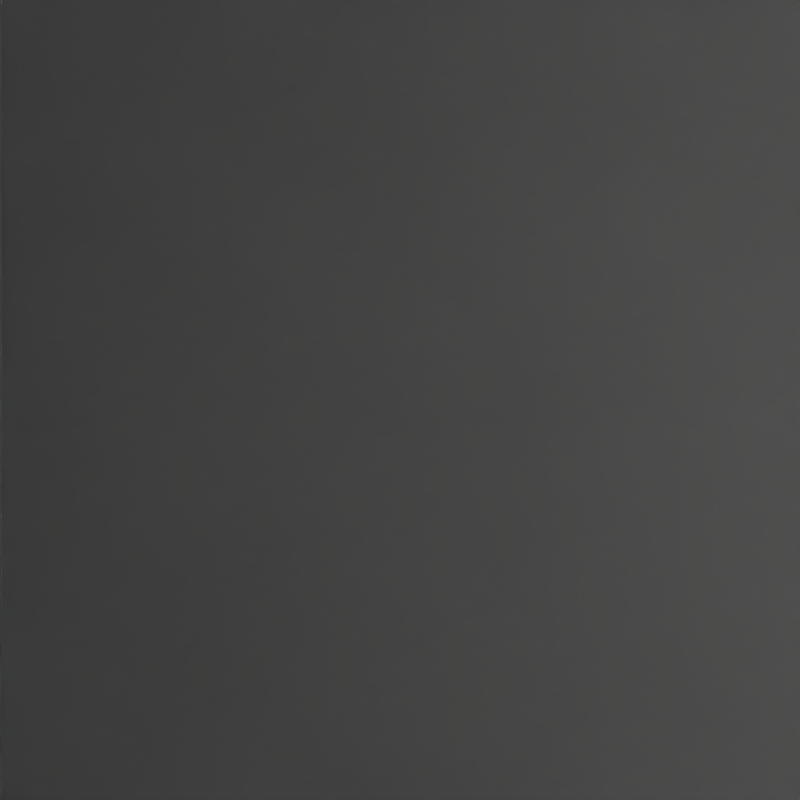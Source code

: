 # Source: TestCase4.blend  (saved by Blender 2.76.0; exported with 4.5.12 LTS)
import bpy
from mathutils import Matrix  # noqa: F401  (used for matrix-valued properties, if any)

bpy.ops.wm.read_factory_settings(use_empty=True)
scene = bpy.context.scene
scene.name = 'Scene'

# ---- collections
col_collection_1 = bpy.data.collections.new('Collection 1'); scene.collection.children.link(col_collection_1)

# ---- materials (node trees are filled in below, after node groups)
mat_basic = bpy.data.materials.new('basic')
mat_basic.alpha_threshold = 0.0
mat_basic.use_transparent_shadow = False
mat_basic.diffuse_color = (0.3, 0.3, 0.3, 1.0)
mat_basic.specular_color = (0.7, 0.7, 0.7)
mat_basic.roughness = 0.5
mat_basic.specular_intensity = 0.0
mat_basic.line_color = (0.0, 0.0, 0.0, 1.0)

# ---- material node trees

# ---- world
world_world = bpy.data.worlds.new('World'); scene.world = world_world
world_world.color = (0.05088, 0.05088, 0.05088)
world_world.use_sun_shadow = False
world_world.sun_shadow_jitter_overblur = 0.0
world_world.cycles.sampling_method = 'MANUAL'
world_world.cycles.sample_map_resolution = 256

# ---- cameras
cam_camera = bpy.data.cameras.new('Camera')
cam_camera.sensor_fit = 'HORIZONTAL'
cam_camera.clip_end = 100.0
cam_camera.lens = 31.88
cam_camera.sensor_width = 32.0
cam_camera.sensor_height = 18.0
cam_camera.ortho_scale = 7.314
cam_camera.lens_unit = 'FOV'
cam_camera.dof.focus_distance = 0.0
cam_camera.dof.aperture_fstop = 128.0

# ---- lights
light_area_003 = bpy.data.lights.new('Area.003', 'AREA')
light_area_003.transmission_factor = 0.0
light_area_003.energy = 2.356e+04
light_area_003.shadow_buffer_clip_start = 0.5
light_area_003.shadow_soft_size = 0.5
light_area_003.shadow_maximum_resolution = 0.006
light_area_003.use_absolute_resolution = True
light_area_003.shape = 'RECTANGLE'
light_area_003.size = 0.5
light_area_003.size_y = 2.0
light_area_003.cycles.use_multiple_importance_sampling = False

# ---- meshes
me_plane = bpy.data.meshes.new('Plane')
me_plane.from_pydata([(1.0, -1.0, 0.0), (-1.0, -1.0, 0.0), (1.0, 1.0, 0.0), (-1.0, 1.0, 0.0)], [], [(1, 0, 2, 3)])
me_plane.materials.append(mat_basic)
me_plane.use_remesh_preserve_volume = False
me_plane.use_remesh_preserve_attributes = False
me_plane.use_mirror_vertex_groups = False
me_plane.update()
me_plane_001 = bpy.data.meshes.new('Plane.001')
me_plane_001.from_pydata([(1.0, -1.0, 0.0), (-1.0, -1.0, 0.0), (1.0, 1.0, 0.0), (-1.0, 1.0, 0.0)], [], [(1, 0, 2, 3)])
me_plane_001.materials.append(mat_basic)
me_plane_001.use_remesh_preserve_volume = False
me_plane_001.use_remesh_preserve_attributes = False
me_plane_001.use_mirror_vertex_groups = False
me_plane_001.update()
me_plane_002 = bpy.data.meshes.new('Plane.002')
me_plane_002.from_pydata([(1.0, -1.0, 0.0), (-1.0, -1.0, 0.0), (1.0, 1.0, 0.0), (-1.0, 1.0, 0.0)], [], [(1, 0, 2, 3)])
me_plane_002.materials.append(mat_basic)
me_plane_002.use_remesh_preserve_volume = False
me_plane_002.use_remesh_preserve_attributes = False
me_plane_002.use_mirror_vertex_groups = False
me_plane_002.update()
me_plane_003 = bpy.data.meshes.new('Plane.003')
me_plane_003.from_pydata([(1.0, -1.0, 0.0), (-1.0, -1.0, 0.0), (1.0, 1.0, 0.0), (-1.0, 1.0, 0.0), (1.0, -1.0, -0.1027), (-1.0, -1.0, -0.1027), (1.0, 1.0, -0.1027), (-1.0, 1.0, -0.1027), (-1.0, 1.0, 0.0), (-1.0, 1.0, 0.0), (1.0, 1.0, 0.0), (1.0, 1.0, 0.0), (-1.0, -1.0, 0.0), (-1.0, -1.0, 0.0), (1.0, -1.0, 0.0), (1.0, -1.0, 0.0), (1.0, -1.0, -0.1027), (1.0, -1.0, -0.1027), (-1.0, -1.0, -0.1027), (-1.0, -1.0, -0.1027), (1.0, 1.0, -0.1027), (1.0, 1.0, -0.1027), (-1.0, 1.0, -0.1027), (-1.0, 1.0, -0.1027)], [], [(13, 15, 11, 9), (18, 22, 20, 16), (14, 17, 21, 10), (2, 6, 23, 8), (3, 7, 19, 12), (1, 5, 4, 0)])
me_plane_003.materials.append(mat_basic)
me_plane_003.use_remesh_preserve_volume = False
me_plane_003.use_remesh_preserve_attributes = False
me_plane_003.use_mirror_vertex_groups = False
me_plane_003.update()
me_plane_004 = bpy.data.meshes.new('Plane.004')
me_plane_004.from_pydata([(1.0, -1.0, 0.0), (-1.0, -1.0, 0.0), (1.0, 1.0, 0.0), (-1.0, 1.0, 0.0)], [], [(1, 0, 2, 3)])
me_plane_004.materials.append(mat_basic)
me_plane_004.use_remesh_preserve_volume = False
me_plane_004.use_remesh_preserve_attributes = False
me_plane_004.use_mirror_vertex_groups = False
me_plane_004.update()

# ---- objects
ob_plane = bpy.data.objects.new('Plane', me_plane)
ob_camera = bpy.data.objects.new('Camera', cam_camera)
ob_plane_001 = bpy.data.objects.new('Plane.001', me_plane_001)
ob_plane_002 = bpy.data.objects.new('Plane.002', me_plane_002)
ob_plane_003 = bpy.data.objects.new('Plane.003', me_plane_003)
ob_plane_004 = bpy.data.objects.new('Plane.004', me_plane_004)
ob_area_003 = bpy.data.objects.new('Area.003', light_area_003)

# ---- transforms, parenting, visibility, modifiers, constraints
ob_plane.location = (1.0, 0.5, 0.0)
ob_plane.scale = (1.0, 0.5, 1.0)
ob_plane.lineart.crease_threshold = 0.0
ob_camera.location = (0.5, 0.0, 1.0)
ob_camera.lock_location = (False, True, False)
ob_camera.lock_rotations_4d = False
ob_camera.empty_display_type = 'ARROWS'
ob_camera.color = (0.0, 0.0, 0.0, 0.0)
ob_camera.display_type = 'WIRE'
ob_camera.lineart.crease_threshold = 0.0
ob_plane_001.location = (4.0, 0.0, 0.0)
ob_plane_001.lineart.crease_threshold = 0.0
ob_plane_002.location = (2.0, 0.0, 2.0)
ob_plane_002.rotation_euler = (-0.0, -3.142, -0.0)
ob_plane_002.lineart.crease_threshold = 0.0
ob_plane_003.location = (2.0, 0.0, 0.0)
ob_plane_003.rotation_euler = (0.0, -1.571, 0.0)
ob_plane_003.lineart.crease_threshold = 0.0
ob_plane_004.location = (1.0, -0.5, 0.0)
ob_plane_004.rotation_euler = (-0.0, 3.142, -0.0)
ob_plane_004.scale = (1.0, 0.5, 1.0)
ob_plane_004.lineart.crease_threshold = 0.0
ob_area_003.location = (6.581, -2.095e-08, 1.959)
ob_area_003.rotation_euler = (4.156e-09, 0.835, -2.416e-08)
ob_area_003.lineart.crease_threshold = 0.0

# ---- collection membership
col_collection_1.objects.link(ob_plane)
col_collection_1.objects.link(ob_camera)
col_collection_1.objects.link(ob_plane_001)
col_collection_1.objects.link(ob_plane_002)
col_collection_1.objects.link(ob_plane_003)
col_collection_1.objects.link(ob_plane_004)
col_collection_1.objects.link(ob_area_003)

# ---- scene / render settings (as saved in the file)
scene.camera = ob_camera
scene.frame_start = 1; scene.frame_end = 250; scene.frame_set(1)
scene.render.engine = 'BLENDER_EEVEE_NEXT'
scene.render.image_settings.compression = 90
scene.render.resolution_x = 512
scene.render.resolution_y = 512
scene.render.resolution_percentage = 50
scene.render.dither_intensity = 0.0
scene.cycles.use_denoising = False
scene.cycles.samples = 10
scene.cycles.sampling_pattern = 'TABULATED_SOBOL'
scene.cycles.light_sampling_threshold = 0.0
scene.cycles.use_adaptive_sampling = False
scene.cycles.use_light_tree = False
scene.cycles.blur_glossy = 0.0
scene.cycles.volume_bounces = 1
scene.cycles.pixel_filter_type = 'GAUSSIAN'
scene.cycles.sample_clamp_indirect = 0.0
scene.view_settings.view_transform = 'Standard'
bpy.context.view_layer.update()
